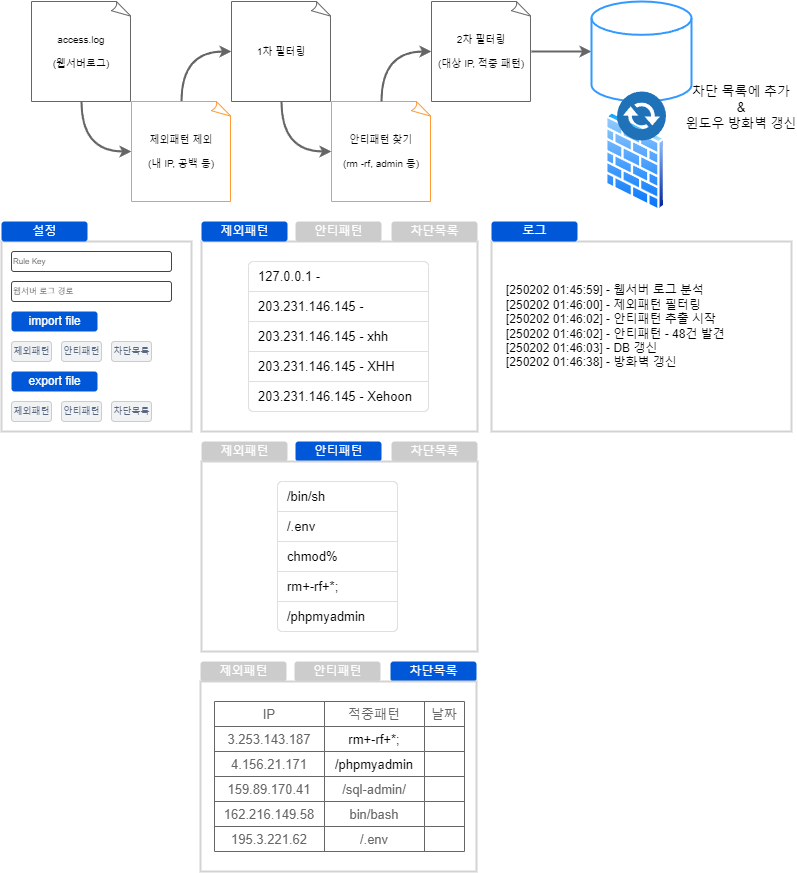

The diagram above was exported from draw.io. Its source (the exported page's mxGraphModel, read from the mxfile embedded in the PNG):
<mxGraphModel dx="956" dy="541" grid="1" gridSize="10" guides="1" tooltips="1" connect="1" arrows="1" fold="1" page="1" pageScale="1" pageWidth="827" pageHeight="1169" background="#ffffff" math="0" shadow="1">
  <root>
    <mxCell id="0" />
    <mxCell id="1" parent="0" />
    <mxCell id="129" value="" style="rounded=0;whiteSpace=wrap;html=1;fillColor=none;strokeColor=#d3d3d3;strokeWidth=2;" vertex="1" parent="1">
      <mxGeometry x="500" y="280" width="300" height="190" as="geometry" />
    </mxCell>
    <mxCell id="127" value="" style="rounded=0;whiteSpace=wrap;html=1;fillColor=none;strokeColor=#d3d3d3;strokeWidth=2;" vertex="1" parent="1">
      <mxGeometry x="10" y="280" width="190" height="190" as="geometry" />
    </mxCell>
    <mxCell id="115" value="" style="rounded=0;whiteSpace=wrap;html=1;fillColor=none;strokeColor=#d3d3d3;strokeWidth=2;" vertex="1" parent="1">
      <mxGeometry x="210" y="280" width="276" height="190" as="geometry" />
    </mxCell>
    <mxCell id="43" style="edgeStyle=none;curved=1;html=1;entryX=0;entryY=0.5;entryDx=0;entryDy=0;entryPerimeter=0;fontSize=10;exitX=0.5;exitY=1;exitDx=0;exitDy=0;exitPerimeter=0;strokeColor=#666666;strokeWidth=2;" edge="1" parent="1" source="30" target="31">
      <mxGeometry relative="1" as="geometry">
        <Array as="points">
          <mxPoint x="90" y="190" />
        </Array>
      </mxGeometry>
    </mxCell>
    <mxCell id="30" value="access.log&lt;br&gt;&lt;br&gt;(웹서버로그)" style="whiteSpace=wrap;html=1;shape=mxgraph.basic.document;fontSize=10;strokeColor=#666666;" vertex="1" parent="1">
      <mxGeometry x="40" y="40" width="100" height="100" as="geometry" />
    </mxCell>
    <mxCell id="45" style="edgeStyle=none;curved=1;html=1;entryX=0;entryY=0.5;entryDx=0;entryDy=0;entryPerimeter=0;fontSize=10;exitX=0.5;exitY=0;exitDx=0;exitDy=0;exitPerimeter=0;strokeColor=#666666;strokeWidth=2;" edge="1" parent="1" source="31" target="32">
      <mxGeometry relative="1" as="geometry">
        <Array as="points">
          <mxPoint x="190" y="90" />
        </Array>
      </mxGeometry>
    </mxCell>
    <mxCell id="31" value="제외패턴 제외&lt;br&gt;&lt;br&gt;(내 IP, 공백 등)" style="whiteSpace=wrap;html=1;shape=mxgraph.basic.document;fontSize=10;strokeColor=#FF9933;" vertex="1" parent="1">
      <mxGeometry x="140" y="140" width="100" height="100" as="geometry" />
    </mxCell>
    <mxCell id="32" value="1차 필터링" style="whiteSpace=wrap;html=1;shape=mxgraph.basic.document;fontSize=10;strokeColor=#666666;" vertex="1" parent="1">
      <mxGeometry x="240" y="40" width="100" height="100" as="geometry" />
    </mxCell>
    <mxCell id="35" value="안티패턴 찾기&lt;br&gt;&lt;br&gt;(rm -rf, admin 등)" style="whiteSpace=wrap;html=1;shape=mxgraph.basic.document;fontSize=10;strokeColor=#FF9933;" vertex="1" parent="1">
      <mxGeometry x="340" y="140" width="100" height="100" as="geometry" />
    </mxCell>
    <mxCell id="48" style="edgeStyle=none;curved=1;html=1;entryX=0;entryY=0.5;entryDx=0;entryDy=0;entryPerimeter=0;fontSize=10;strokeColor=#666666;strokeWidth=2;" edge="1" parent="1" source="37" target="40">
      <mxGeometry relative="1" as="geometry" />
    </mxCell>
    <mxCell id="37" value="2차 필터링&lt;br&gt;&lt;br&gt;(대상 IP, 적중 패턴)" style="whiteSpace=wrap;html=1;shape=mxgraph.basic.document;fontSize=10;strokeColor=#666666;" vertex="1" parent="1">
      <mxGeometry x="440" y="40" width="100" height="100" as="geometry" />
    </mxCell>
    <mxCell id="44" style="edgeStyle=none;curved=1;html=1;entryX=0;entryY=0.5;entryDx=0;entryDy=0;entryPerimeter=0;fontSize=10;exitX=0.5;exitY=1;exitDx=0;exitDy=0;exitPerimeter=0;strokeColor=#666666;strokeWidth=2;" edge="1" parent="1">
      <mxGeometry relative="1" as="geometry">
        <mxPoint x="290" y="140.0000000000001" as="sourcePoint" />
        <mxPoint x="340" y="190" as="targetPoint" />
        <Array as="points">
          <mxPoint x="290" y="190" />
        </Array>
      </mxGeometry>
    </mxCell>
    <mxCell id="46" style="edgeStyle=none;curved=1;html=1;entryX=0;entryY=0.5;entryDx=0;entryDy=0;entryPerimeter=0;fontSize=10;exitX=0.5;exitY=0;exitDx=0;exitDy=0;exitPerimeter=0;strokeColor=#666666;strokeWidth=2;" edge="1" parent="1">
      <mxGeometry relative="1" as="geometry">
        <mxPoint x="390" y="140" as="sourcePoint" />
        <mxPoint x="440" y="90" as="targetPoint" />
        <Array as="points">
          <mxPoint x="390" y="90" />
        </Array>
      </mxGeometry>
    </mxCell>
    <mxCell id="53" value="차단 목록에 추가&#10;&amp;&#10;윈도우 방화벽 갱신" style="group;verticalAlign=middle;labelPosition=right;verticalLabelPosition=middle;align=center;fontSize=13;" vertex="1" connectable="0" parent="1">
      <mxGeometry x="600" y="40" width="100" height="210" as="geometry" />
    </mxCell>
    <mxCell id="40" value="" style="strokeWidth=2;html=1;shape=mxgraph.flowchart.database;whiteSpace=wrap;strokeColor=#3399FF;fontSize=10;verticalAlign=top;labelPosition=center;verticalLabelPosition=bottom;align=center;" vertex="1" parent="53">
      <mxGeometry width="100" height="100" as="geometry" />
    </mxCell>
    <mxCell id="51" value="" style="aspect=fixed;perimeter=ellipsePerimeter;html=1;align=center;shadow=0;dashed=0;spacingTop=3;image;image=img/lib/active_directory/firewall.svg;strokeColor=#3399FF;fontSize=10;" vertex="1" parent="53">
      <mxGeometry x="13.5" y="110" width="61" height="100" as="geometry" />
    </mxCell>
    <mxCell id="50" value="" style="pointerEvents=1;shadow=0;dashed=0;html=1;strokeColor=none;fillColor=#505050;labelPosition=center;verticalLabelPosition=bottom;verticalAlign=top;outlineConnect=0;align=center;shape=mxgraph.office.communications.exchange_active_sync;fillColor=#2072B8;fontSize=10;" vertex="1" parent="53">
      <mxGeometry x="25.5" y="90" width="49" height="49" as="geometry" />
    </mxCell>
    <mxCell id="54" value="설정" style="rounded=1;fillColor=#0057D8;strokeColor=none;html=1;fontColor=#ffffff;align=center;verticalAlign=middle;fontStyle=0;fontSize=12;" vertex="1" parent="1">
      <mxGeometry x="10" y="260" width="86" height="20" as="geometry" />
    </mxCell>
    <mxCell id="55" value="웹서버 로그 경로" style="strokeWidth=1;html=1;shadow=0;dashed=0;shape=mxgraph.ios.iTextInput;strokeColor=#444444;buttonText=;fontSize=8;whiteSpace=wrap;align=left;fontColor=#666666;" vertex="1" parent="1">
      <mxGeometry x="20" y="320" width="160" height="20" as="geometry" />
    </mxCell>
    <mxCell id="57" value="Rule Key" style="strokeWidth=1;html=1;shadow=0;dashed=0;shape=mxgraph.ios.iTextInput;strokeColor=#444444;buttonText=;fontSize=8;whiteSpace=wrap;align=left;fontColor=#666666;" vertex="1" parent="1">
      <mxGeometry x="20" y="290" width="160" height="20" as="geometry" />
    </mxCell>
    <mxCell id="58" value="제외패턴" style="rounded=1;fillColor=#0057D8;strokeColor=none;html=1;fontColor=#ffffff;align=center;verticalAlign=middle;fontStyle=0;fontSize=12;" vertex="1" parent="1">
      <mxGeometry x="210" y="260" width="86" height="20" as="geometry" />
    </mxCell>
    <mxCell id="59" value="" style="html=1;shadow=0;dashed=0;shape=mxgraph.bootstrap.rrect;rSize=5;strokeColor=#DFDFDF;html=1;whiteSpace=wrap;fillColor=#FFFFFF;fontColor=#000000;fontSize=13;" vertex="1" parent="1">
      <mxGeometry x="257" y="300" width="180" height="150" as="geometry" />
    </mxCell>
    <mxCell id="60" value="127.0.0.1 -" style="strokeColor=inherit;fillColor=inherit;gradientColor=inherit;fontColor=inherit;html=1;shadow=0;dashed=0;shape=mxgraph.bootstrap.topButton;rSize=5;perimeter=none;whiteSpace=wrap;resizeWidth=1;align=left;spacing=10;fontSize=13;" vertex="1" parent="59">
      <mxGeometry width="180" height="30" relative="1" as="geometry" />
    </mxCell>
    <mxCell id="61" value="203.231.146.145 -" style="strokeColor=inherit;fillColor=inherit;gradientColor=inherit;fontColor=inherit;html=1;shadow=0;dashed=0;perimeter=none;whiteSpace=wrap;resizeWidth=1;align=left;spacing=10;fontSize=13;" vertex="1" parent="59">
      <mxGeometry width="180" height="30" relative="1" as="geometry">
        <mxPoint y="30" as="offset" />
      </mxGeometry>
    </mxCell>
    <mxCell id="62" value="203.231.146.145 - xhh" style="strokeColor=inherit;fillColor=inherit;gradientColor=inherit;fontColor=inherit;html=1;shadow=0;dashed=0;perimeter=none;whiteSpace=wrap;resizeWidth=1;align=left;spacing=10;fontSize=13;" vertex="1" parent="59">
      <mxGeometry width="180" height="30" relative="1" as="geometry">
        <mxPoint y="60" as="offset" />
      </mxGeometry>
    </mxCell>
    <mxCell id="63" value="203.231.146.145 - XHH" style="strokeColor=inherit;fillColor=inherit;gradientColor=inherit;fontColor=inherit;html=1;shadow=0;dashed=0;perimeter=none;whiteSpace=wrap;resizeWidth=1;align=left;spacing=10;fontSize=13;" vertex="1" parent="59">
      <mxGeometry width="180" height="30" relative="1" as="geometry">
        <mxPoint y="90" as="offset" />
      </mxGeometry>
    </mxCell>
    <mxCell id="64" value="203.231.146.145 - Xehoon" style="strokeColor=inherit;fillColor=inherit;gradientColor=inherit;fontColor=inherit;html=1;shadow=0;dashed=0;shape=mxgraph.bootstrap.bottomButton;rSize=5;perimeter=none;whiteSpace=wrap;resizeWidth=1;resizeHeight=0;align=left;spacing=10;fontSize=13;" vertex="1" parent="59">
      <mxGeometry y="1" width="180" height="30" relative="1" as="geometry">
        <mxPoint y="-30" as="offset" />
      </mxGeometry>
    </mxCell>
    <mxCell id="65" value="안티패턴" style="rounded=1;fillColor=#CCCCCC;strokeColor=none;html=1;fontColor=#ffffff;align=center;verticalAlign=middle;fontStyle=0;fontSize=12;" vertex="1" parent="1">
      <mxGeometry x="304" y="260" width="86" height="20" as="geometry" />
    </mxCell>
    <mxCell id="66" value="" style="html=1;shadow=0;dashed=0;shape=mxgraph.bootstrap.rrect;rSize=5;strokeColor=#DFDFDF;html=1;whiteSpace=wrap;fillColor=#FFFFFF;fontColor=#000000;fontSize=13;" vertex="1" parent="1">
      <mxGeometry x="286" y="520" width="120" height="150" as="geometry" />
    </mxCell>
    <mxCell id="67" value="/bin/sh" style="strokeColor=inherit;fillColor=inherit;gradientColor=inherit;fontColor=inherit;html=1;shadow=0;dashed=0;shape=mxgraph.bootstrap.topButton;rSize=5;perimeter=none;whiteSpace=wrap;resizeWidth=1;align=left;spacing=10;fontSize=13;" vertex="1" parent="66">
      <mxGeometry width="120" height="30" relative="1" as="geometry" />
    </mxCell>
    <mxCell id="68" value="/.env" style="strokeColor=inherit;fillColor=inherit;gradientColor=inherit;fontColor=inherit;html=1;shadow=0;dashed=0;perimeter=none;whiteSpace=wrap;resizeWidth=1;align=left;spacing=10;fontSize=13;" vertex="1" parent="66">
      <mxGeometry width="120" height="30" relative="1" as="geometry">
        <mxPoint y="30" as="offset" />
      </mxGeometry>
    </mxCell>
    <mxCell id="69" value="chmod%" style="strokeColor=inherit;fillColor=inherit;gradientColor=inherit;fontColor=inherit;html=1;shadow=0;dashed=0;perimeter=none;whiteSpace=wrap;resizeWidth=1;align=left;spacing=10;fontSize=13;" vertex="1" parent="66">
      <mxGeometry width="120" height="30" relative="1" as="geometry">
        <mxPoint y="60" as="offset" />
      </mxGeometry>
    </mxCell>
    <mxCell id="70" value="rm+-rf+*;" style="strokeColor=inherit;fillColor=inherit;gradientColor=inherit;fontColor=inherit;html=1;shadow=0;dashed=0;perimeter=none;whiteSpace=wrap;resizeWidth=1;align=left;spacing=10;fontSize=13;" vertex="1" parent="66">
      <mxGeometry width="120" height="30" relative="1" as="geometry">
        <mxPoint y="90" as="offset" />
      </mxGeometry>
    </mxCell>
    <mxCell id="71" value="/phpmyadmin" style="strokeColor=inherit;fillColor=inherit;gradientColor=inherit;fontColor=inherit;html=1;shadow=0;dashed=0;shape=mxgraph.bootstrap.bottomButton;rSize=5;perimeter=none;whiteSpace=wrap;resizeWidth=1;resizeHeight=0;align=left;spacing=10;fontSize=13;" vertex="1" parent="66">
      <mxGeometry y="1" width="120" height="30" relative="1" as="geometry">
        <mxPoint y="-30" as="offset" />
      </mxGeometry>
    </mxCell>
    <mxCell id="78" value="차단목록" style="rounded=1;fillColor=#CCCCCC;strokeColor=none;html=1;fontColor=#ffffff;align=center;verticalAlign=middle;fontStyle=0;fontSize=12;" vertex="1" parent="1">
      <mxGeometry x="400" y="260" width="86" height="20" as="geometry" />
    </mxCell>
    <mxCell id="79" value="" style="shape=table;html=1;whiteSpace=wrap;startSize=0;container=1;collapsible=0;childLayout=tableLayout;strokeColor=#666666;fontSize=13;fontColor=#666666;swimlaneFillColor=none;" vertex="1" parent="1">
      <mxGeometry x="223" y="740" width="250" height="150" as="geometry" />
    </mxCell>
    <mxCell id="80" value="" style="shape=tableRow;horizontal=0;startSize=0;swimlaneHead=0;swimlaneBody=0;top=0;left=0;bottom=0;right=0;collapsible=0;dropTarget=0;fillColor=none;points=[[0,0.5],[1,0.5]];portConstraint=eastwest;strokeColor=#666666;fontSize=13;fontColor=#666666;" vertex="1" parent="79">
      <mxGeometry width="250" height="25" as="geometry" />
    </mxCell>
    <mxCell id="81" value="IP" style="shape=partialRectangle;html=1;whiteSpace=wrap;connectable=0;fillColor=none;top=0;left=0;bottom=0;right=0;overflow=hidden;strokeColor=#666666;fontSize=13;fontColor=#666666;" vertex="1" parent="80">
      <mxGeometry width="110" height="25" as="geometry">
        <mxRectangle width="110" height="25" as="alternateBounds" />
      </mxGeometry>
    </mxCell>
    <mxCell id="82" value="적중패턴" style="shape=partialRectangle;html=1;whiteSpace=wrap;connectable=0;fillColor=none;top=0;left=0;bottom=0;right=0;overflow=hidden;strokeColor=#666666;fontSize=13;fontColor=#666666;" vertex="1" parent="80">
      <mxGeometry x="110" width="100" height="25" as="geometry">
        <mxRectangle width="100" height="25" as="alternateBounds" />
      </mxGeometry>
    </mxCell>
    <mxCell id="83" value="날짜" style="shape=partialRectangle;html=1;whiteSpace=wrap;connectable=0;fillColor=none;top=0;left=0;bottom=0;right=0;overflow=hidden;strokeColor=#666666;fontSize=13;fontColor=#666666;" vertex="1" parent="80">
      <mxGeometry x="210" width="40" height="25" as="geometry">
        <mxRectangle width="40" height="25" as="alternateBounds" />
      </mxGeometry>
    </mxCell>
    <mxCell id="84" value="" style="shape=tableRow;horizontal=0;startSize=0;swimlaneHead=0;swimlaneBody=0;top=0;left=0;bottom=0;right=0;collapsible=0;dropTarget=0;fillColor=none;points=[[0,0.5],[1,0.5]];portConstraint=eastwest;strokeColor=#666666;fontSize=13;fontColor=#666666;" vertex="1" parent="79">
      <mxGeometry y="25" width="250" height="25" as="geometry" />
    </mxCell>
    <mxCell id="85" value="3.253.143.187" style="shape=partialRectangle;html=1;whiteSpace=wrap;connectable=0;fillColor=none;top=0;left=0;bottom=0;right=0;overflow=hidden;strokeColor=#666666;fontSize=13;fontColor=#666666;" vertex="1" parent="84">
      <mxGeometry width="110" height="25" as="geometry">
        <mxRectangle width="110" height="25" as="alternateBounds" />
      </mxGeometry>
    </mxCell>
    <mxCell id="86" value="&lt;span style=&quot;color: rgb(0, 0, 0); text-align: left;&quot;&gt;rm+-rf+*;&lt;/span&gt;" style="shape=partialRectangle;html=1;whiteSpace=wrap;connectable=0;fillColor=none;top=0;left=0;bottom=0;right=0;overflow=hidden;strokeColor=#666666;fontSize=13;fontColor=#666666;" vertex="1" parent="84">
      <mxGeometry x="110" width="100" height="25" as="geometry">
        <mxRectangle width="100" height="25" as="alternateBounds" />
      </mxGeometry>
    </mxCell>
    <mxCell id="87" value="" style="shape=partialRectangle;html=1;whiteSpace=wrap;connectable=0;fillColor=none;top=0;left=0;bottom=0;right=0;overflow=hidden;strokeColor=#666666;fontSize=13;fontColor=#666666;" vertex="1" parent="84">
      <mxGeometry x="210" width="40" height="25" as="geometry">
        <mxRectangle width="40" height="25" as="alternateBounds" />
      </mxGeometry>
    </mxCell>
    <mxCell id="88" value="" style="shape=tableRow;horizontal=0;startSize=0;swimlaneHead=0;swimlaneBody=0;top=0;left=0;bottom=0;right=0;collapsible=0;dropTarget=0;fillColor=none;points=[[0,0.5],[1,0.5]];portConstraint=eastwest;strokeColor=#666666;fontSize=13;fontColor=#666666;" vertex="1" parent="79">
      <mxGeometry y="50" width="250" height="25" as="geometry" />
    </mxCell>
    <mxCell id="89" value="4.156.21.171" style="shape=partialRectangle;html=1;whiteSpace=wrap;connectable=0;fillColor=none;top=0;left=0;bottom=0;right=0;overflow=hidden;strokeColor=#666666;fontSize=13;fontColor=#666666;" vertex="1" parent="88">
      <mxGeometry width="110" height="25" as="geometry">
        <mxRectangle width="110" height="25" as="alternateBounds" />
      </mxGeometry>
    </mxCell>
    <mxCell id="90" value="&lt;span style=&quot;color: rgb(0, 0, 0); text-align: left;&quot;&gt;/phpmyadmin&lt;/span&gt;" style="shape=partialRectangle;html=1;whiteSpace=wrap;connectable=0;fillColor=none;top=0;left=0;bottom=0;right=0;overflow=hidden;strokeColor=#666666;fontSize=13;fontColor=#666666;" vertex="1" parent="88">
      <mxGeometry x="110" width="100" height="25" as="geometry">
        <mxRectangle width="100" height="25" as="alternateBounds" />
      </mxGeometry>
    </mxCell>
    <mxCell id="91" value="" style="shape=partialRectangle;html=1;whiteSpace=wrap;connectable=0;fillColor=none;top=0;left=0;bottom=0;right=0;overflow=hidden;pointerEvents=1;strokeColor=#666666;fontSize=13;fontColor=#666666;" vertex="1" parent="88">
      <mxGeometry x="210" width="40" height="25" as="geometry">
        <mxRectangle width="40" height="25" as="alternateBounds" />
      </mxGeometry>
    </mxCell>
    <mxCell id="92" style="shape=tableRow;horizontal=0;startSize=0;swimlaneHead=0;swimlaneBody=0;top=0;left=0;bottom=0;right=0;collapsible=0;dropTarget=0;fillColor=none;points=[[0,0.5],[1,0.5]];portConstraint=eastwest;strokeColor=#666666;fontSize=13;fontColor=#666666;" vertex="1" parent="79">
      <mxGeometry y="75" width="250" height="25" as="geometry" />
    </mxCell>
    <mxCell id="93" value="159.89.170.41" style="shape=partialRectangle;html=1;whiteSpace=wrap;connectable=0;fillColor=none;top=0;left=0;bottom=0;right=0;overflow=hidden;strokeColor=#666666;fontSize=13;fontColor=#666666;" vertex="1" parent="92">
      <mxGeometry width="110" height="25" as="geometry">
        <mxRectangle width="110" height="25" as="alternateBounds" />
      </mxGeometry>
    </mxCell>
    <mxCell id="94" value="/sql-admin/" style="shape=partialRectangle;html=1;whiteSpace=wrap;connectable=0;fillColor=none;top=0;left=0;bottom=0;right=0;overflow=hidden;strokeColor=#666666;fontSize=13;fontColor=#666666;" vertex="1" parent="92">
      <mxGeometry x="110" width="100" height="25" as="geometry">
        <mxRectangle width="100" height="25" as="alternateBounds" />
      </mxGeometry>
    </mxCell>
    <mxCell id="95" style="shape=partialRectangle;html=1;whiteSpace=wrap;connectable=0;fillColor=none;top=0;left=0;bottom=0;right=0;overflow=hidden;pointerEvents=1;strokeColor=#666666;fontSize=13;fontColor=#666666;" vertex="1" parent="92">
      <mxGeometry x="210" width="40" height="25" as="geometry">
        <mxRectangle width="40" height="25" as="alternateBounds" />
      </mxGeometry>
    </mxCell>
    <mxCell id="96" style="shape=tableRow;horizontal=0;startSize=0;swimlaneHead=0;swimlaneBody=0;top=0;left=0;bottom=0;right=0;collapsible=0;dropTarget=0;fillColor=none;points=[[0,0.5],[1,0.5]];portConstraint=eastwest;strokeColor=#666666;fontSize=13;fontColor=#666666;" vertex="1" parent="79">
      <mxGeometry y="100" width="250" height="25" as="geometry" />
    </mxCell>
    <mxCell id="97" value="162.216.149.58" style="shape=partialRectangle;html=1;whiteSpace=wrap;connectable=0;fillColor=none;top=0;left=0;bottom=0;right=0;overflow=hidden;strokeColor=#666666;fontSize=13;fontColor=#666666;" vertex="1" parent="96">
      <mxGeometry width="110" height="25" as="geometry">
        <mxRectangle width="110" height="25" as="alternateBounds" />
      </mxGeometry>
    </mxCell>
    <mxCell id="98" value="bin/bash" style="shape=partialRectangle;html=1;whiteSpace=wrap;connectable=0;fillColor=none;top=0;left=0;bottom=0;right=0;overflow=hidden;strokeColor=#666666;fontSize=13;fontColor=#666666;" vertex="1" parent="96">
      <mxGeometry x="110" width="100" height="25" as="geometry">
        <mxRectangle width="100" height="25" as="alternateBounds" />
      </mxGeometry>
    </mxCell>
    <mxCell id="99" style="shape=partialRectangle;html=1;whiteSpace=wrap;connectable=0;fillColor=none;top=0;left=0;bottom=0;right=0;overflow=hidden;pointerEvents=1;strokeColor=#666666;fontSize=13;fontColor=#666666;" vertex="1" parent="96">
      <mxGeometry x="210" width="40" height="25" as="geometry">
        <mxRectangle width="40" height="25" as="alternateBounds" />
      </mxGeometry>
    </mxCell>
    <mxCell id="100" style="shape=tableRow;horizontal=0;startSize=0;swimlaneHead=0;swimlaneBody=0;top=0;left=0;bottom=0;right=0;collapsible=0;dropTarget=0;fillColor=none;points=[[0,0.5],[1,0.5]];portConstraint=eastwest;strokeColor=#666666;fontSize=13;fontColor=#666666;" vertex="1" parent="79">
      <mxGeometry y="125" width="250" height="25" as="geometry" />
    </mxCell>
    <mxCell id="101" value="195.3.221.62" style="shape=partialRectangle;html=1;whiteSpace=wrap;connectable=0;fillColor=none;top=0;left=0;bottom=0;right=0;overflow=hidden;strokeColor=#666666;fontSize=13;fontColor=#666666;" vertex="1" parent="100">
      <mxGeometry width="110" height="25" as="geometry">
        <mxRectangle width="110" height="25" as="alternateBounds" />
      </mxGeometry>
    </mxCell>
    <mxCell id="102" value="/.env" style="shape=partialRectangle;html=1;whiteSpace=wrap;connectable=0;fillColor=none;top=0;left=0;bottom=0;right=0;overflow=hidden;strokeColor=#666666;fontSize=13;fontColor=#666666;" vertex="1" parent="100">
      <mxGeometry x="110" width="100" height="25" as="geometry">
        <mxRectangle width="100" height="25" as="alternateBounds" />
      </mxGeometry>
    </mxCell>
    <mxCell id="103" style="shape=partialRectangle;html=1;whiteSpace=wrap;connectable=0;fillColor=none;top=0;left=0;bottom=0;right=0;overflow=hidden;pointerEvents=1;strokeColor=#666666;fontSize=13;fontColor=#666666;" vertex="1" parent="100">
      <mxGeometry x="210" width="40" height="25" as="geometry">
        <mxRectangle width="40" height="25" as="alternateBounds" />
      </mxGeometry>
    </mxCell>
    <mxCell id="106" value="제외패턴" style="rounded=1;fillColor=#F1F2F4;strokeColor=#CCCCCC;html=1;fontColor=#596780;align=center;verticalAlign=middle;fontStyle=0;fontSize=9;" vertex="1" parent="1">
      <mxGeometry x="20" y="380" width="40" height="20" as="geometry" />
    </mxCell>
    <mxCell id="107" value="안티패턴" style="rounded=1;fillColor=#F1F2F4;strokeColor=#CCCCCC;html=1;fontColor=#596780;align=center;verticalAlign=middle;fontStyle=0;fontSize=9;" vertex="1" parent="1">
      <mxGeometry x="70" y="380" width="40" height="20" as="geometry" />
    </mxCell>
    <mxCell id="108" value="차단목록" style="rounded=1;fillColor=#F1F2F4;strokeColor=#CCCCCC;html=1;fontColor=#596780;align=center;verticalAlign=middle;fontStyle=0;fontSize=9;" vertex="1" parent="1">
      <mxGeometry x="120" y="380" width="40" height="20" as="geometry" />
    </mxCell>
    <mxCell id="109" value="제외패턴" style="rounded=1;fillColor=#F1F2F4;strokeColor=#CCCCCC;html=1;fontColor=#596780;align=center;verticalAlign=middle;fontStyle=0;fontSize=9;" vertex="1" parent="1">
      <mxGeometry x="20" y="440" width="40" height="20" as="geometry" />
    </mxCell>
    <mxCell id="110" value="안티패턴" style="rounded=1;fillColor=#F1F2F4;strokeColor=#CCCCCC;html=1;fontColor=#596780;align=center;verticalAlign=middle;fontStyle=0;fontSize=9;" vertex="1" parent="1">
      <mxGeometry x="70" y="440" width="40" height="20" as="geometry" />
    </mxCell>
    <mxCell id="111" value="차단목록" style="rounded=1;fillColor=#F1F2F4;strokeColor=#CCCCCC;html=1;fontColor=#596780;align=center;verticalAlign=middle;fontStyle=0;fontSize=9;" vertex="1" parent="1">
      <mxGeometry x="120" y="440" width="40" height="20" as="geometry" />
    </mxCell>
    <mxCell id="112" value="import file" style="rounded=1;fillColor=#0057D8;strokeColor=none;html=1;fontColor=#ffffff;align=center;verticalAlign=middle;fontStyle=0;fontSize=12;" vertex="1" parent="1">
      <mxGeometry x="20" y="350" width="86" height="20" as="geometry" />
    </mxCell>
    <mxCell id="113" value="export file" style="rounded=1;fillColor=#0057D8;strokeColor=none;html=1;fontColor=#ffffff;align=center;verticalAlign=middle;fontStyle=0;fontSize=12;" vertex="1" parent="1">
      <mxGeometry x="20" y="410" width="86" height="20" as="geometry" />
    </mxCell>
    <mxCell id="119" value="제외패턴" style="rounded=1;fillColor=#CCCCCC;strokeColor=none;html=1;fontColor=#ffffff;align=center;verticalAlign=middle;fontStyle=0;fontSize=12;" vertex="1" parent="1">
      <mxGeometry x="210" y="480" width="86" height="20" as="geometry" />
    </mxCell>
    <mxCell id="120" value="안티패턴" style="rounded=1;fillColor=#0057D8;strokeColor=none;html=1;fontColor=#ffffff;align=center;verticalAlign=middle;fontStyle=0;fontSize=12;" vertex="1" parent="1">
      <mxGeometry x="304" y="480" width="86" height="20" as="geometry" />
    </mxCell>
    <mxCell id="121" value="차단목록" style="rounded=1;fillColor=#CCCCCC;strokeColor=none;html=1;fontColor=#ffffff;align=center;verticalAlign=middle;fontStyle=0;fontSize=12;" vertex="1" parent="1">
      <mxGeometry x="400" y="480" width="86" height="20" as="geometry" />
    </mxCell>
    <mxCell id="122" value="" style="rounded=0;whiteSpace=wrap;html=1;fillColor=none;strokeColor=#d3d3d3;strokeWidth=2;" vertex="1" parent="1">
      <mxGeometry x="210" y="500" width="276" height="190" as="geometry" />
    </mxCell>
    <mxCell id="123" value="제외패턴" style="rounded=1;fillColor=#CCCCCC;strokeColor=none;html=1;fontColor=#ffffff;align=center;verticalAlign=middle;fontStyle=0;fontSize=12;" vertex="1" parent="1">
      <mxGeometry x="209" y="700" width="86" height="20" as="geometry" />
    </mxCell>
    <mxCell id="124" value="안티패턴" style="rounded=1;fillColor=#CCCCCC;strokeColor=none;html=1;fontColor=#ffffff;align=center;verticalAlign=middle;fontStyle=0;fontSize=12;" vertex="1" parent="1">
      <mxGeometry x="303" y="700" width="86" height="20" as="geometry" />
    </mxCell>
    <mxCell id="125" value="차단목록" style="rounded=1;fillColor=#0057D8;strokeColor=none;html=1;fontColor=#ffffff;align=center;verticalAlign=middle;fontStyle=0;fontSize=12;" vertex="1" parent="1">
      <mxGeometry x="399" y="700" width="86" height="20" as="geometry" />
    </mxCell>
    <mxCell id="126" value="" style="rounded=0;whiteSpace=wrap;html=1;fillColor=none;strokeColor=#d3d3d3;strokeWidth=2;" vertex="1" parent="1">
      <mxGeometry x="209" y="720" width="276" height="190" as="geometry" />
    </mxCell>
    <mxCell id="128" value="로그" style="rounded=1;fillColor=#0057D8;strokeColor=none;html=1;fontColor=#ffffff;align=center;verticalAlign=middle;fontStyle=0;fontSize=12;" vertex="1" parent="1">
      <mxGeometry x="500" y="260" width="86" height="20" as="geometry" />
    </mxCell>
    <mxCell id="130" value="[250202 01:45:59] - 웹서버 로그 분석&#10;[250202 01:46:00] - 제외패턴 필터링&#10;[250202 01:46:02] - 안티패턴 추출 시작&#10;[250202 01:46:02] - 안티패턴 - 48건 발견&#10;[250202 01:46:03] - DB 갱신&#10;[250202 01:46:38] - 방화벽 갱신" style="text;strokeColor=none;fillColor=none;spacing=5;spacingTop=-20;overflow=hidden;rounded=0;whiteSpace=wrap;align=left;verticalAlign=middle;" vertex="1" parent="1">
      <mxGeometry x="510" y="290" width="260" height="170" as="geometry" />
    </mxCell>
  </root>
</mxGraphModel>